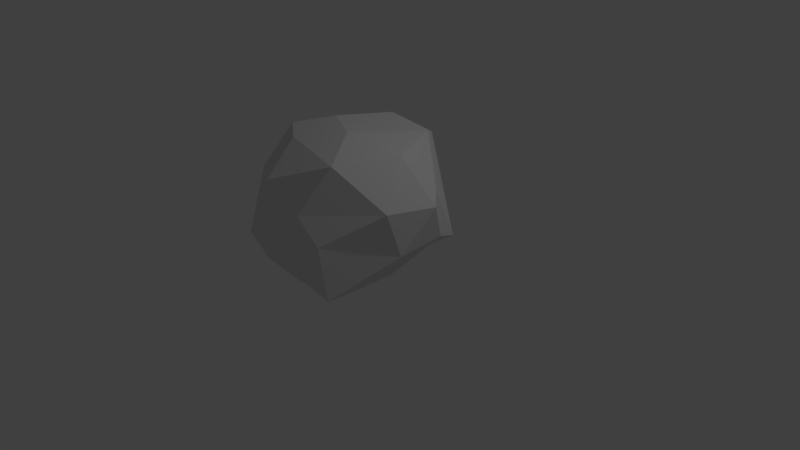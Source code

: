 # Source: Rock1.blend  (saved by Blender 2.79.7; exported with 4.5.12 LTS)
import bpy
from mathutils import Matrix  # noqa: F401  (used for matrix-valued properties, if any)

bpy.ops.wm.read_factory_settings(use_empty=True)
scene = bpy.context.scene
scene.name = 'Scene'

# ---- collections
col_collection_1 = bpy.data.collections.new('Collection 1'); scene.collection.children.link(col_collection_1)

# ---- world
world_world = bpy.data.worlds.new('World'); scene.world = world_world
world_world.color = (0.05088, 0.05088, 0.05088)
world_world.use_sun_shadow = False
world_world.sun_shadow_jitter_overblur = 0.0
world_world.cycles.sampling_method = 'MANUAL'

# ---- cameras
cam_camera = bpy.data.cameras.new('Camera')
cam_camera.clip_end = 100.0
cam_camera.lens = 35.0
cam_camera.sensor_width = 32.0
cam_camera.sensor_height = 18.0
cam_camera.ortho_scale = 7.314
cam_camera.dof.focus_distance = 0.0

# ---- lights
light_lamp = bpy.data.lights.new('Lamp', 'POINT')
light_lamp.transmission_factor = 0.0
light_lamp.cutoff_distance = 30.0
light_lamp.energy = 100.0
light_lamp.shadow_buffer_clip_start = 1.001
light_lamp.shadow_soft_size = 0.1
light_lamp.shadow_maximum_resolution = 0.006
light_lamp.use_absolute_resolution = True

# ---- meshes
me_icosphere = bpy.data.meshes.new('Icosphere')
me_icosphere.from_pydata([(0.0, 0.0, -1.0), (0.6411, -0.7435, -0.6615), (-0.2764, -0.8506, -0.4472), (-0.8944, 0.0, -0.4472), (-0.2764, 1.402, -0.1876), (0.7236, 0.5257, -0.4472), (0.3459, -0.8769, 0.3142), (-1.079, -0.2937, 0.289), (-0.6047, 0.3966, 0.8143), (0.2367, 1.238, 0.6979), (1.238, 0.3007, 0.3446), (0.1697, -0.01336, 0.9928), (-0.1625, -0.5, -0.8507), (0.4253, -0.309, -0.8507), (0.2629, -0.809, -0.5257), (0.8506, 0.0, -0.5257), (0.4253, 0.309, -0.8507), (-0.5257, 0.0, -0.8507), (-0.6882, -0.5, -0.5257), (-0.1625, 0.5, -0.8507), (-0.6882, 1.246, -0.3451), (0.2629, 0.809, -0.5257), (1.11, -0.08837, -0.1668), (1.102, 0.5288, -0.1306), (0.0, -1.0, 0.0), (0.5878, -0.809, 0.0), (-1.44, 0.003679, -0.2014), (-0.6307, -0.8393, -0.238), (-0.5613, 0.8841, 0.5335), (-1.057, 0.4242, -0.2362), (1.021, 0.8153, -0.2509), (-0.23, 1.376, -0.08943), (1.098, -0.2809, 0.3892), (-0.2629, -0.809, 0.5257), (-0.8506, 0.0, 0.8353), (-0.2166, 1.02, 0.8805), (1.073, 0.4662, 0.4626), (0.591, -0.5872, 0.8682), (0.8129, 0.1881, 0.8467), (-0.4253, -0.309, 0.8507), (-0.4253, 0.309, 0.9538), (0.4634, 0.9433, 0.8372)], [], [(0, 13, 12), (1, 13, 15), (0, 12, 17), (0, 17, 19), (0, 19, 16), (1, 15, 22), (2, 14, 24), (3, 18, 26), (4, 20, 28), (5, 21, 30), (1, 22, 25), (2, 24, 27), (3, 26, 29), (4, 28, 31), (5, 30, 23), (6, 32, 37), (7, 33, 39), (8, 34, 40), (9, 35, 41), (10, 36, 38), (38, 41, 11), (38, 36, 41), (36, 9, 41), (41, 40, 11), (41, 35, 40), (35, 8, 40), (40, 39, 11), (40, 34, 39), (34, 7, 39), (39, 37, 11), (39, 33, 37), (33, 6, 37), (37, 38, 11), (37, 32, 38), (32, 10, 38), (23, 36, 10), (23, 30, 36), (30, 9, 36), (31, 35, 9), (31, 28, 35), (28, 8, 35), (29, 34, 8), (29, 26, 34), (26, 7, 34), (27, 33, 7), (27, 24, 33), (24, 6, 33), (25, 32, 6), (25, 22, 32), (22, 10, 32), (30, 31, 9), (30, 21, 31), (21, 4, 31), (28, 29, 8), (28, 20, 29), (20, 3, 29), (26, 27, 7), (26, 18, 27), (18, 2, 27), (24, 25, 6), (24, 14, 25), (14, 1, 25), (22, 23, 10), (22, 15, 23), (15, 5, 23), (16, 21, 5), (16, 19, 21), (19, 4, 21), (19, 20, 4), (19, 17, 20), (17, 3, 20), (17, 18, 3), (17, 12, 18), (12, 2, 18), (15, 16, 5), (15, 13, 16), (13, 0, 16), (12, 14, 2), (12, 13, 14), (13, 1, 14)])
me_icosphere.use_remesh_preserve_volume = False
me_icosphere.use_remesh_preserve_attributes = False
me_icosphere.use_mirror_vertex_groups = False
me_icosphere.update()

# ---- objects
ob_icosphere = bpy.data.objects.new('Icosphere', me_icosphere)
ob_lamp = bpy.data.objects.new('Lamp', light_lamp)
ob_camera = bpy.data.objects.new('Camera', cam_camera)

# ---- transforms, parenting, visibility, modifiers, constraints
ob_icosphere.location = (0.35, -0.7255, 0.9997)
ob_icosphere.lineart.crease_threshold = 0.0
ob_lamp.location = (4.076, 1.005, 5.904)
ob_lamp.rotation_euler = (0.6503, 0.05522, 1.866)
ob_lamp.lock_rotations_4d = False
ob_lamp.empty_display_type = 'ARROWS'
ob_lamp.color = (0.0, 0.0, 0.0, 0.0)
ob_lamp.lineart.crease_threshold = 0.0
ob_camera.location = (7.481, -6.508, 5.344)
ob_camera.rotation_euler = (1.109, 0.0, 0.8149)
ob_camera.lock_rotations_4d = False
ob_camera.empty_display_type = 'ARROWS'
ob_camera.color = (0.0, 0.0, 0.0, 0.0)
ob_camera.display_type = 'WIRE'
ob_camera.lineart.crease_threshold = 0.0

# ---- collection membership
col_collection_1.objects.link(ob_icosphere)
col_collection_1.objects.link(ob_lamp)
col_collection_1.objects.link(ob_camera)

# ---- scene / render settings (as saved in the file)
scene.camera = ob_camera
scene.frame_start = 1; scene.frame_end = 250; scene.frame_set(1)
scene.render.engine = 'CYCLES'
scene.render.resolution_percentage = 50
scene.render.dither_intensity = 0.0
scene.cycles.use_denoising = False
scene.cycles.samples = 128
scene.cycles.sampling_pattern = 'TABULATED_SOBOL'
scene.cycles.use_adaptive_sampling = False
scene.cycles.use_light_tree = False
scene.cycles.blur_glossy = 0.0
scene.cycles.sample_clamp_indirect = 0.0
scene.view_settings.view_transform = 'Standard'
bpy.context.view_layer.update()
